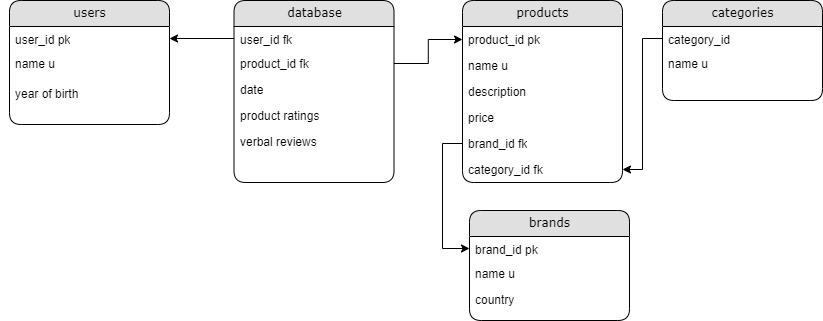

The diagram above was exported from draw.io. Its source (the exported page's mxGraphModel, read from the mxfile embedded in the PNG):
<mxGraphModel dx="1502" dy="703" grid="1" gridSize="10" guides="1" tooltips="1" connect="1" arrows="1" fold="1" page="1" pageScale="1" pageWidth="1100" pageHeight="850" background="#ffffff" math="0" shadow="0">
  <root>
    <mxCell id="0" />
    <mxCell id="1" parent="0" />
    <mxCell id="S22k_SI6KiM7VIfaPMrJ-1" value="brands" style="swimlane;html=1;fontStyle=0;childLayout=stackLayout;horizontal=1;startSize=26;fillColor=#e0e0e0;horizontalStack=0;resizeParent=1;resizeLast=0;collapsible=1;marginBottom=0;swimlaneFillColor=#ffffff;align=center;rounded=1;shadow=0;comic=0;labelBackgroundColor=none;strokeWidth=1;fontFamily=Verdana;fontSize=12" vertex="1" parent="1">
      <mxGeometry x="610" y="270" width="160" height="110" as="geometry" />
    </mxCell>
    <mxCell id="S22k_SI6KiM7VIfaPMrJ-2" value="brand_id pk" style="text;html=1;strokeColor=none;fillColor=none;spacingLeft=4;spacingRight=4;whiteSpace=wrap;overflow=hidden;rotatable=0;points=[[0,0.5],[1,0.5]];portConstraint=eastwest;" vertex="1" parent="S22k_SI6KiM7VIfaPMrJ-1">
      <mxGeometry y="26" width="160" height="24" as="geometry" />
    </mxCell>
    <mxCell id="S22k_SI6KiM7VIfaPMrJ-3" value="name u" style="text;html=1;strokeColor=none;fillColor=none;spacingLeft=4;spacingRight=4;whiteSpace=wrap;overflow=hidden;rotatable=0;points=[[0,0.5],[1,0.5]];portConstraint=eastwest;" vertex="1" parent="S22k_SI6KiM7VIfaPMrJ-1">
      <mxGeometry y="50" width="160" height="26" as="geometry" />
    </mxCell>
    <mxCell id="S22k_SI6KiM7VIfaPMrJ-4" value="country" style="text;html=1;strokeColor=none;fillColor=none;spacingLeft=4;spacingRight=4;whiteSpace=wrap;overflow=hidden;rotatable=0;points=[[0,0.5],[1,0.5]];portConstraint=eastwest;" vertex="1" parent="S22k_SI6KiM7VIfaPMrJ-1">
      <mxGeometry y="76" width="160" height="26" as="geometry" />
    </mxCell>
    <mxCell id="S22k_SI6KiM7VIfaPMrJ-5" value="categories" style="swimlane;html=1;fontStyle=0;childLayout=stackLayout;horizontal=1;startSize=26;fillColor=#e0e0e0;horizontalStack=0;resizeParent=1;resizeLast=0;collapsible=1;marginBottom=0;swimlaneFillColor=#ffffff;align=center;rounded=1;shadow=0;comic=0;labelBackgroundColor=none;strokeWidth=1;fontFamily=Verdana;fontSize=12" vertex="1" parent="1">
      <mxGeometry x="803" y="60" width="160" height="100" as="geometry" />
    </mxCell>
    <mxCell id="S22k_SI6KiM7VIfaPMrJ-6" value="category_id" style="text;html=1;strokeColor=none;fillColor=none;spacingLeft=4;spacingRight=4;whiteSpace=wrap;overflow=hidden;rotatable=0;points=[[0,0.5],[1,0.5]];portConstraint=eastwest;" vertex="1" parent="S22k_SI6KiM7VIfaPMrJ-5">
      <mxGeometry y="26" width="160" height="24" as="geometry" />
    </mxCell>
    <mxCell id="S22k_SI6KiM7VIfaPMrJ-7" value="name u" style="text;html=1;strokeColor=none;fillColor=none;spacingLeft=4;spacingRight=4;whiteSpace=wrap;overflow=hidden;rotatable=0;points=[[0,0.5],[1,0.5]];portConstraint=eastwest;" vertex="1" parent="S22k_SI6KiM7VIfaPMrJ-5">
      <mxGeometry y="50" width="160" height="26" as="geometry" />
    </mxCell>
    <mxCell id="S22k_SI6KiM7VIfaPMrJ-9" value="products" style="swimlane;html=1;fontStyle=0;childLayout=stackLayout;horizontal=1;startSize=26;fillColor=#e0e0e0;horizontalStack=0;resizeParent=1;resizeLast=0;collapsible=1;marginBottom=0;swimlaneFillColor=#ffffff;align=center;rounded=1;shadow=0;comic=0;labelBackgroundColor=none;strokeWidth=1;fontFamily=Verdana;fontSize=12" vertex="1" parent="1">
      <mxGeometry x="603" y="60" width="160" height="182" as="geometry" />
    </mxCell>
    <mxCell id="S22k_SI6KiM7VIfaPMrJ-10" value="product_id pk" style="text;html=1;strokeColor=none;fillColor=none;spacingLeft=4;spacingRight=4;whiteSpace=wrap;overflow=hidden;rotatable=0;points=[[0,0.5],[1,0.5]];portConstraint=eastwest;" vertex="1" parent="S22k_SI6KiM7VIfaPMrJ-9">
      <mxGeometry y="26" width="160" height="26" as="geometry" />
    </mxCell>
    <mxCell id="S22k_SI6KiM7VIfaPMrJ-11" value="name u" style="text;html=1;strokeColor=none;fillColor=none;spacingLeft=4;spacingRight=4;whiteSpace=wrap;overflow=hidden;rotatable=0;points=[[0,0.5],[1,0.5]];portConstraint=eastwest;" vertex="1" parent="S22k_SI6KiM7VIfaPMrJ-9">
      <mxGeometry y="52" width="160" height="26" as="geometry" />
    </mxCell>
    <mxCell id="S22k_SI6KiM7VIfaPMrJ-12" value="description" style="text;html=1;strokeColor=none;fillColor=none;spacingLeft=4;spacingRight=4;whiteSpace=wrap;overflow=hidden;rotatable=0;points=[[0,0.5],[1,0.5]];portConstraint=eastwest;" vertex="1" parent="S22k_SI6KiM7VIfaPMrJ-9">
      <mxGeometry y="78" width="160" height="26" as="geometry" />
    </mxCell>
    <mxCell id="S22k_SI6KiM7VIfaPMrJ-13" value="price" style="text;html=1;strokeColor=none;fillColor=none;spacingLeft=4;spacingRight=4;whiteSpace=wrap;overflow=hidden;rotatable=0;points=[[0,0.5],[1,0.5]];portConstraint=eastwest;" vertex="1" parent="S22k_SI6KiM7VIfaPMrJ-9">
      <mxGeometry y="104" width="160" height="26" as="geometry" />
    </mxCell>
    <mxCell id="S22k_SI6KiM7VIfaPMrJ-49" value="brand_id fk" style="text;html=1;strokeColor=none;fillColor=none;spacingLeft=4;spacingRight=4;whiteSpace=wrap;overflow=hidden;rotatable=0;points=[[0,0.5],[1,0.5]];portConstraint=eastwest;" vertex="1" parent="S22k_SI6KiM7VIfaPMrJ-9">
      <mxGeometry y="130" width="160" height="26" as="geometry" />
    </mxCell>
    <mxCell id="S22k_SI6KiM7VIfaPMrJ-50" value="category_id fk" style="text;html=1;strokeColor=none;fillColor=none;spacingLeft=4;spacingRight=4;whiteSpace=wrap;overflow=hidden;rotatable=0;points=[[0,0.5],[1,0.5]];portConstraint=eastwest;" vertex="1" parent="S22k_SI6KiM7VIfaPMrJ-9">
      <mxGeometry y="156" width="160" height="26" as="geometry" />
    </mxCell>
    <mxCell id="S22k_SI6KiM7VIfaPMrJ-14" value="users" style="swimlane;html=1;fontStyle=0;childLayout=stackLayout;horizontal=1;startSize=26;fillColor=#e0e0e0;horizontalStack=0;resizeParent=1;resizeLast=0;collapsible=1;marginBottom=0;swimlaneFillColor=#ffffff;align=center;rounded=1;shadow=0;comic=0;labelBackgroundColor=none;strokeWidth=1;fontFamily=Verdana;fontSize=12" vertex="1" parent="1">
      <mxGeometry x="150" y="60" width="160" height="124" as="geometry" />
    </mxCell>
    <mxCell id="S22k_SI6KiM7VIfaPMrJ-15" value="user_id pk" style="text;html=1;strokeColor=none;fillColor=none;spacingLeft=4;spacingRight=4;whiteSpace=wrap;overflow=hidden;rotatable=0;points=[[0,0.5],[1,0.5]];portConstraint=eastwest;" vertex="1" parent="S22k_SI6KiM7VIfaPMrJ-14">
      <mxGeometry y="26" width="160" height="24" as="geometry" />
    </mxCell>
    <mxCell id="S22k_SI6KiM7VIfaPMrJ-16" value="name u" style="text;html=1;strokeColor=none;fillColor=none;spacingLeft=4;spacingRight=4;whiteSpace=wrap;overflow=hidden;rotatable=0;points=[[0,0.5],[1,0.5]];portConstraint=eastwest;" vertex="1" parent="S22k_SI6KiM7VIfaPMrJ-14">
      <mxGeometry y="50" width="160" height="30" as="geometry" />
    </mxCell>
    <mxCell id="S22k_SI6KiM7VIfaPMrJ-17" style="edgeStyle=none;curved=1;rounded=0;orthogonalLoop=1;jettySize=auto;html=1;entryX=0;entryY=0.5;entryDx=0;entryDy=0;fontSize=12;startSize=8;endSize=8;" edge="1" parent="S22k_SI6KiM7VIfaPMrJ-14" source="S22k_SI6KiM7VIfaPMrJ-15" target="S22k_SI6KiM7VIfaPMrJ-15">
      <mxGeometry relative="1" as="geometry" />
    </mxCell>
    <mxCell id="S22k_SI6KiM7VIfaPMrJ-18" value="year of birth" style="text;html=1;strokeColor=none;fillColor=none;spacingLeft=4;spacingRight=4;whiteSpace=wrap;overflow=hidden;rotatable=0;points=[[0,0.5],[1,0.5]];portConstraint=eastwest;" vertex="1" parent="S22k_SI6KiM7VIfaPMrJ-14">
      <mxGeometry y="80" width="160" height="34" as="geometry" />
    </mxCell>
    <mxCell id="S22k_SI6KiM7VIfaPMrJ-44" value="database" style="swimlane;html=1;fontStyle=0;childLayout=stackLayout;horizontal=1;startSize=26;fillColor=#e0e0e0;horizontalStack=0;resizeParent=1;resizeLast=0;collapsible=1;marginBottom=0;swimlaneFillColor=#ffffff;align=center;rounded=1;shadow=0;comic=0;labelBackgroundColor=none;strokeWidth=1;fontFamily=Verdana;fontSize=12" vertex="1" parent="1">
      <mxGeometry x="374.5" y="60" width="160" height="182" as="geometry" />
    </mxCell>
    <mxCell id="S22k_SI6KiM7VIfaPMrJ-53" value="user_id fk" style="text;html=1;strokeColor=none;fillColor=none;spacingLeft=4;spacingRight=4;whiteSpace=wrap;overflow=hidden;rotatable=0;points=[[0,0.5],[1,0.5]];portConstraint=eastwest;" vertex="1" parent="S22k_SI6KiM7VIfaPMrJ-44">
      <mxGeometry y="26" width="160" height="24" as="geometry" />
    </mxCell>
    <mxCell id="S22k_SI6KiM7VIfaPMrJ-45" value="product_id fk" style="text;html=1;strokeColor=none;fillColor=none;spacingLeft=4;spacingRight=4;whiteSpace=wrap;overflow=hidden;rotatable=0;points=[[0,0.5],[1,0.5]];portConstraint=eastwest;" vertex="1" parent="S22k_SI6KiM7VIfaPMrJ-44">
      <mxGeometry y="50" width="160" height="26" as="geometry" />
    </mxCell>
    <mxCell id="S22k_SI6KiM7VIfaPMrJ-46" value="date" style="text;html=1;strokeColor=none;fillColor=none;spacingLeft=4;spacingRight=4;whiteSpace=wrap;overflow=hidden;rotatable=0;points=[[0,0.5],[1,0.5]];portConstraint=eastwest;" vertex="1" parent="S22k_SI6KiM7VIfaPMrJ-44">
      <mxGeometry y="76" width="160" height="26" as="geometry" />
    </mxCell>
    <mxCell id="S22k_SI6KiM7VIfaPMrJ-47" value="product ratings" style="text;html=1;strokeColor=none;fillColor=none;spacingLeft=4;spacingRight=4;whiteSpace=wrap;overflow=hidden;rotatable=0;points=[[0,0.5],[1,0.5]];portConstraint=eastwest;" vertex="1" parent="S22k_SI6KiM7VIfaPMrJ-44">
      <mxGeometry y="102" width="160" height="26" as="geometry" />
    </mxCell>
    <mxCell id="S22k_SI6KiM7VIfaPMrJ-48" value="verbal reviews" style="text;html=1;strokeColor=none;fillColor=none;spacingLeft=4;spacingRight=4;whiteSpace=wrap;overflow=hidden;rotatable=0;points=[[0,0.5],[1,0.5]];portConstraint=eastwest;" vertex="1" parent="S22k_SI6KiM7VIfaPMrJ-44">
      <mxGeometry y="128" width="160" height="26" as="geometry" />
    </mxCell>
    <mxCell id="S22k_SI6KiM7VIfaPMrJ-55" style="edgeStyle=orthogonalEdgeStyle;rounded=0;orthogonalLoop=1;jettySize=auto;html=1;exitX=0;exitY=0.5;exitDx=0;exitDy=0;entryX=0;entryY=0.5;entryDx=0;entryDy=0;" edge="1" parent="1" source="S22k_SI6KiM7VIfaPMrJ-49" target="S22k_SI6KiM7VIfaPMrJ-2">
      <mxGeometry relative="1" as="geometry">
        <Array as="points">
          <mxPoint x="583" y="203" />
          <mxPoint x="583" y="308" />
        </Array>
      </mxGeometry>
    </mxCell>
    <mxCell id="S22k_SI6KiM7VIfaPMrJ-57" style="edgeStyle=orthogonalEdgeStyle;rounded=0;orthogonalLoop=1;jettySize=auto;html=1;exitX=1;exitY=0.5;exitDx=0;exitDy=0;entryX=0;entryY=0.5;entryDx=0;entryDy=0;" edge="1" parent="1" source="S22k_SI6KiM7VIfaPMrJ-45" target="S22k_SI6KiM7VIfaPMrJ-10">
      <mxGeometry relative="1" as="geometry" />
    </mxCell>
    <mxCell id="S22k_SI6KiM7VIfaPMrJ-58" style="edgeStyle=orthogonalEdgeStyle;rounded=0;orthogonalLoop=1;jettySize=auto;html=1;exitX=0;exitY=0.5;exitDx=0;exitDy=0;entryX=1;entryY=0.5;entryDx=0;entryDy=0;" edge="1" parent="1" source="S22k_SI6KiM7VIfaPMrJ-53" target="S22k_SI6KiM7VIfaPMrJ-15">
      <mxGeometry relative="1" as="geometry" />
    </mxCell>
    <mxCell id="S22k_SI6KiM7VIfaPMrJ-59" style="edgeStyle=orthogonalEdgeStyle;rounded=0;orthogonalLoop=1;jettySize=auto;html=1;exitX=0;exitY=0.5;exitDx=0;exitDy=0;entryX=1;entryY=0.5;entryDx=0;entryDy=0;" edge="1" parent="1" source="S22k_SI6KiM7VIfaPMrJ-6" target="S22k_SI6KiM7VIfaPMrJ-50">
      <mxGeometry relative="1" as="geometry" />
    </mxCell>
  </root>
</mxGraphModel>